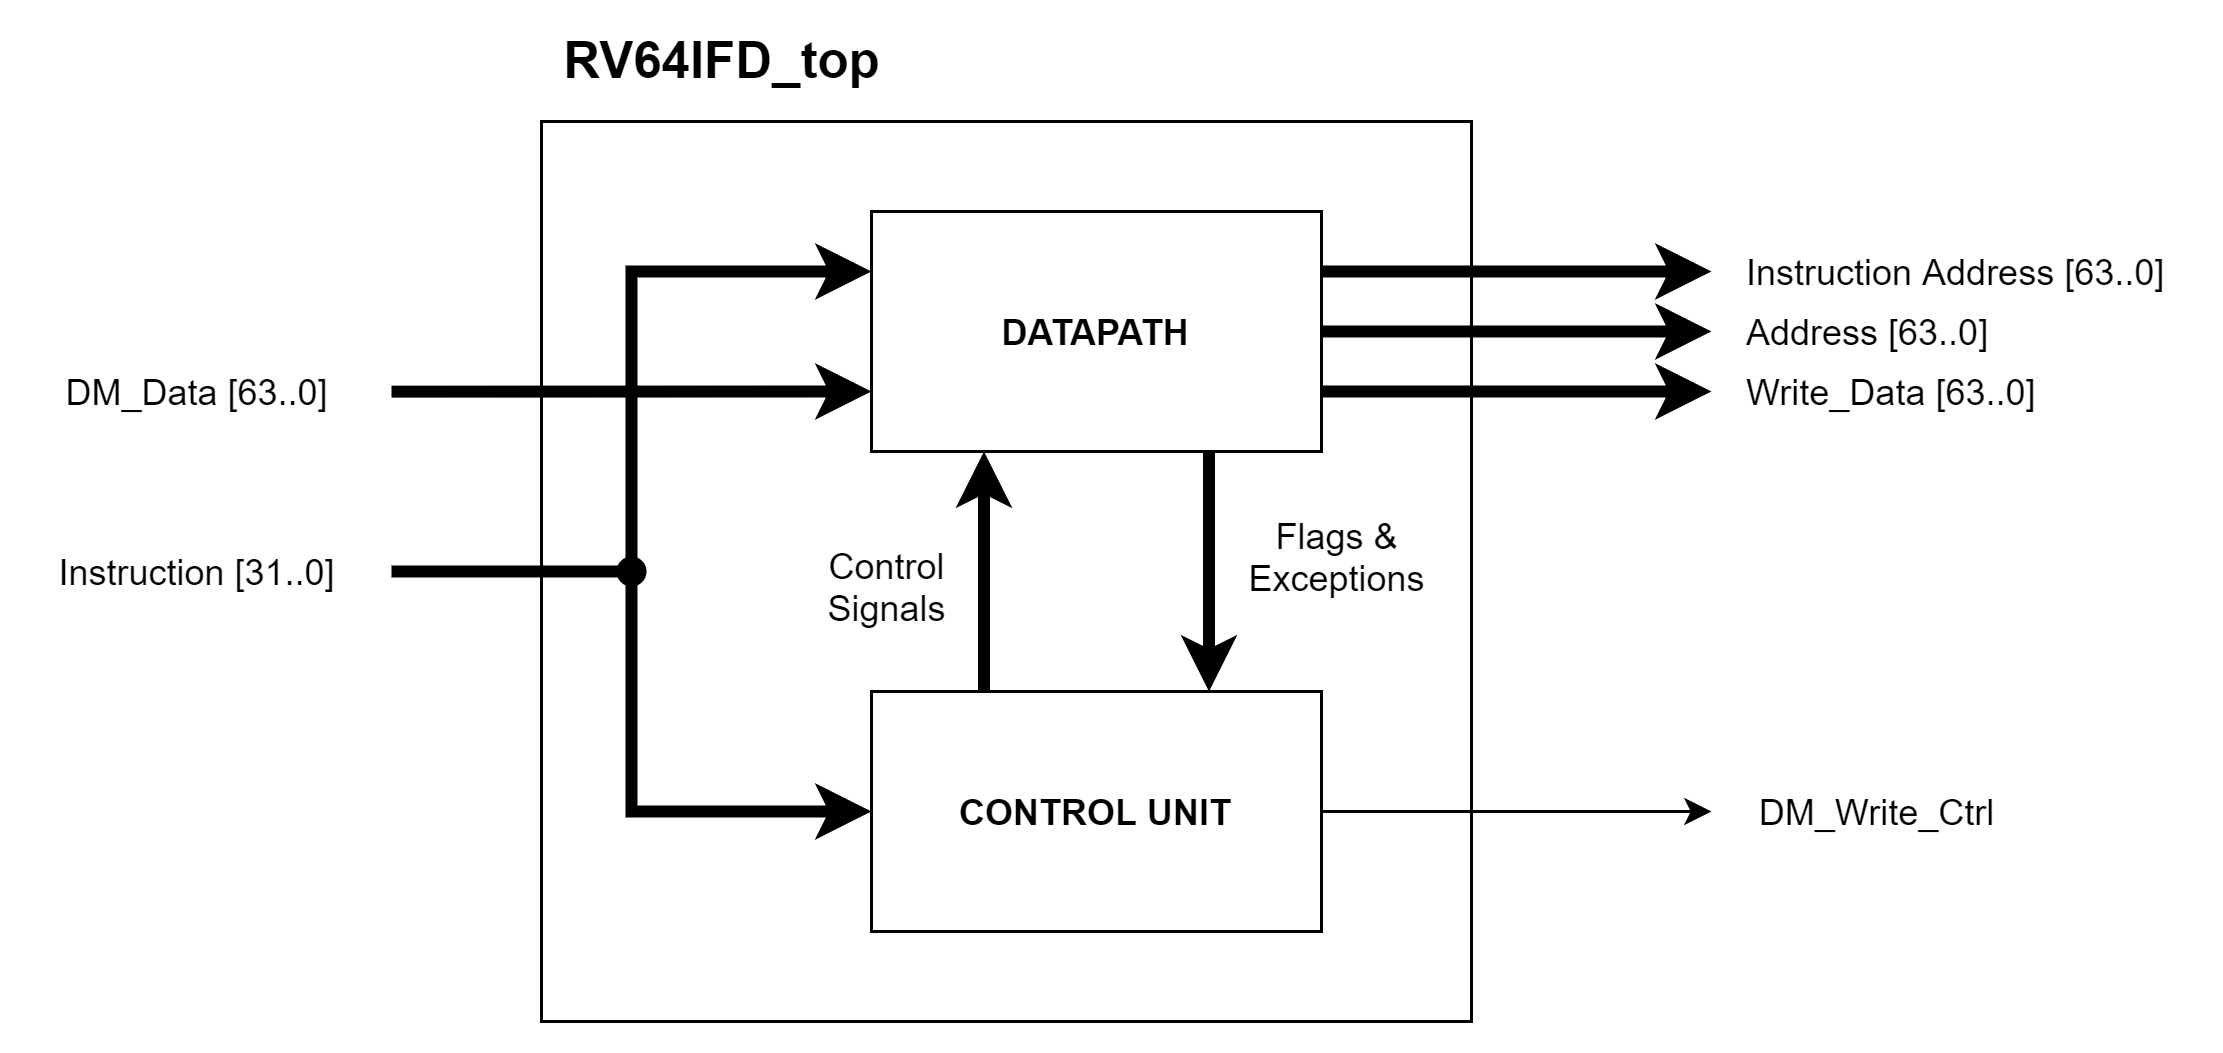

The diagram above was exported from draw.io. Its source (the exported page's mxGraphModel, read from the mxfile embedded in the PNG):
<mxGraphModel dx="868" dy="510" grid="1" gridSize="10" guides="1" tooltips="1" connect="1" arrows="1" fold="1" page="1" pageScale="1" pageWidth="1000000" pageHeight="1000000" math="0" shadow="0">
  <root>
    <mxCell id="-iEhpNoDMAO3nG1dd_cu-0" />
    <mxCell id="-iEhpNoDMAO3nG1dd_cu-1" parent="-iEhpNoDMAO3nG1dd_cu-0" />
    <mxCell id="oNxSItxG6uvBhrt2MJq--0" value="" style="rounded=0;whiteSpace=wrap;html=1;" parent="-iEhpNoDMAO3nG1dd_cu-1" vertex="1">
      <mxGeometry x="1610" y="1130" width="310" height="300" as="geometry" />
    </mxCell>
    <mxCell id="uWF1j432hmiBdoJlSdq_-0" style="edgeStyle=orthogonalEdgeStyle;rounded=0;orthogonalLoop=1;jettySize=auto;html=1;exitX=1;exitY=0.25;exitDx=0;exitDy=0;strokeWidth=4;" parent="-iEhpNoDMAO3nG1dd_cu-1" source="cYyCIPvET40SQC6OZ_3b-1" edge="1">
      <mxGeometry relative="1" as="geometry">
        <mxPoint x="2000" y="1180" as="targetPoint" />
      </mxGeometry>
    </mxCell>
    <mxCell id="HMBfllbu7yDTdqh82SLs-0" style="edgeStyle=orthogonalEdgeStyle;rounded=0;orthogonalLoop=1;jettySize=auto;html=1;exitX=1;exitY=0.5;exitDx=0;exitDy=0;strokeWidth=4;" parent="-iEhpNoDMAO3nG1dd_cu-1" source="cYyCIPvET40SQC6OZ_3b-1" edge="1">
      <mxGeometry relative="1" as="geometry">
        <mxPoint x="2000" y="1200" as="targetPoint" />
      </mxGeometry>
    </mxCell>
    <mxCell id="HMBfllbu7yDTdqh82SLs-1" style="edgeStyle=orthogonalEdgeStyle;rounded=0;orthogonalLoop=1;jettySize=auto;html=1;exitX=1;exitY=0.75;exitDx=0;exitDy=0;strokeWidth=4;" parent="-iEhpNoDMAO3nG1dd_cu-1" source="cYyCIPvET40SQC6OZ_3b-1" edge="1">
      <mxGeometry relative="1" as="geometry">
        <mxPoint x="2000" y="1220" as="targetPoint" />
      </mxGeometry>
    </mxCell>
    <mxCell id="CPloKJuLy1OAqPz_Ob3C-0" style="edgeStyle=orthogonalEdgeStyle;rounded=0;orthogonalLoop=1;jettySize=auto;html=1;exitX=0;exitY=0.75;exitDx=0;exitDy=0;endArrow=classic;endFill=1;strokeWidth=4;entryX=0;entryY=0.75;entryDx=0;entryDy=0;" parent="-iEhpNoDMAO3nG1dd_cu-1" target="cYyCIPvET40SQC6OZ_3b-1" edge="1">
      <mxGeometry relative="1" as="geometry">
        <mxPoint x="1560" y="1220.047619047619" as="sourcePoint" />
      </mxGeometry>
    </mxCell>
    <mxCell id="IBaA4Qc76yTgPFfkGRZC-0" style="edgeStyle=orthogonalEdgeStyle;rounded=0;orthogonalLoop=1;jettySize=auto;html=1;exitX=0.75;exitY=1;exitDx=0;exitDy=0;entryX=0.75;entryY=0;entryDx=0;entryDy=0;strokeWidth=4;" parent="-iEhpNoDMAO3nG1dd_cu-1" source="cYyCIPvET40SQC6OZ_3b-1" target="cYyCIPvET40SQC6OZ_3b-2" edge="1">
      <mxGeometry relative="1" as="geometry" />
    </mxCell>
    <mxCell id="cYyCIPvET40SQC6OZ_3b-1" value="&lt;b&gt;DATAPATH&lt;/b&gt;" style="rounded=0;whiteSpace=wrap;html=1;" parent="-iEhpNoDMAO3nG1dd_cu-1" vertex="1">
      <mxGeometry x="1720" y="1160" width="150" height="80" as="geometry" />
    </mxCell>
    <mxCell id="5yndU8Kvj5pXsJDBgt8K-1" style="edgeStyle=orthogonalEdgeStyle;rounded=0;orthogonalLoop=1;jettySize=auto;html=1;exitX=0;exitY=0.5;exitDx=0;exitDy=0;strokeWidth=4;entryX=0;entryY=0.5;entryDx=0;entryDy=0;" parent="-iEhpNoDMAO3nG1dd_cu-1" target="cYyCIPvET40SQC6OZ_3b-2" edge="1">
      <mxGeometry relative="1" as="geometry">
        <mxPoint x="1640" y="1280" as="sourcePoint" />
        <Array as="points">
          <mxPoint x="1640" y="1360" />
        </Array>
      </mxGeometry>
    </mxCell>
    <mxCell id="mUe2tRDsBFGenYnLN6oH-2" style="edgeStyle=orthogonalEdgeStyle;rounded=0;orthogonalLoop=1;jettySize=auto;html=1;exitX=0.25;exitY=0;exitDx=0;exitDy=0;entryX=0.25;entryY=1;entryDx=0;entryDy=0;strokeWidth=4;" parent="-iEhpNoDMAO3nG1dd_cu-1" source="cYyCIPvET40SQC6OZ_3b-2" target="cYyCIPvET40SQC6OZ_3b-1" edge="1">
      <mxGeometry relative="1" as="geometry">
        <Array as="points" />
      </mxGeometry>
    </mxCell>
    <mxCell id="Puml2sYGaHH4uIvtsHXS-1" style="edgeStyle=orthogonalEdgeStyle;rounded=0;orthogonalLoop=1;jettySize=auto;html=1;exitX=1;exitY=0.5;exitDx=0;exitDy=0;strokeWidth=1;" parent="-iEhpNoDMAO3nG1dd_cu-1" source="cYyCIPvET40SQC6OZ_3b-2" edge="1">
      <mxGeometry relative="1" as="geometry">
        <mxPoint x="2000" y="1360" as="targetPoint" />
      </mxGeometry>
    </mxCell>
    <mxCell id="cYyCIPvET40SQC6OZ_3b-2" value="&lt;b&gt;CONTROL UNIT&lt;/b&gt;" style="rounded=0;whiteSpace=wrap;html=1;" parent="-iEhpNoDMAO3nG1dd_cu-1" vertex="1">
      <mxGeometry x="1720" y="1320" width="150" height="80" as="geometry" />
    </mxCell>
    <mxCell id="5yndU8Kvj5pXsJDBgt8K-0" value="" style="endArrow=classic;html=1;rounded=0;strokeWidth=4;edgeStyle=orthogonalEdgeStyle;entryX=0;entryY=0.25;entryDx=0;entryDy=0;" parent="-iEhpNoDMAO3nG1dd_cu-1" target="cYyCIPvET40SQC6OZ_3b-1" edge="1">
      <mxGeometry width="50" height="50" relative="1" as="geometry">
        <mxPoint x="1560" y="1280" as="sourcePoint" />
        <mxPoint x="1800" y="1250" as="targetPoint" />
        <Array as="points">
          <mxPoint x="1640" y="1280" />
          <mxPoint x="1640" y="1180" />
        </Array>
      </mxGeometry>
    </mxCell>
    <mxCell id="5yndU8Kvj5pXsJDBgt8K-2" value="Instruction [31..0]" style="text;html=1;align=center;verticalAlign=middle;resizable=0;points=[];autosize=1;strokeColor=none;fillColor=none;" parent="-iEhpNoDMAO3nG1dd_cu-1" vertex="1">
      <mxGeometry x="1440" y="1270" width="110" height="20" as="geometry" />
    </mxCell>
    <mxCell id="Puml2sYGaHH4uIvtsHXS-2" value="DM_Write_Ctrl" style="text;html=1;align=center;verticalAlign=middle;resizable=0;points=[];autosize=1;strokeColor=none;fillColor=none;" parent="-iEhpNoDMAO3nG1dd_cu-1" vertex="1">
      <mxGeometry x="2010" y="1350" width="90" height="20" as="geometry" />
    </mxCell>
    <mxCell id="uWF1j432hmiBdoJlSdq_-1" value="Instruction Address [63..0]" style="text;html=1;align=left;verticalAlign=middle;resizable=0;points=[];autosize=1;strokeColor=none;fillColor=none;" parent="-iEhpNoDMAO3nG1dd_cu-1" vertex="1">
      <mxGeometry x="2010" y="1170" width="150" height="20" as="geometry" />
    </mxCell>
    <mxCell id="HMBfllbu7yDTdqh82SLs-2" value="Address [63..0]" style="text;html=1;align=left;verticalAlign=middle;resizable=0;points=[];autosize=1;strokeColor=none;fillColor=none;" parent="-iEhpNoDMAO3nG1dd_cu-1" vertex="1">
      <mxGeometry x="2010" y="1190" width="100" height="20" as="geometry" />
    </mxCell>
    <mxCell id="HMBfllbu7yDTdqh82SLs-3" value="Write_Data [63..0]" style="text;html=1;align=left;verticalAlign=middle;resizable=0;points=[];autosize=1;strokeColor=none;fillColor=none;" parent="-iEhpNoDMAO3nG1dd_cu-1" vertex="1">
      <mxGeometry x="2010" y="1210" width="110" height="20" as="geometry" />
    </mxCell>
    <mxCell id="oNxSItxG6uvBhrt2MJq--1" value="&lt;b&gt;&lt;font style=&quot;font-size: 17px&quot;&gt;RV64IFD_top&lt;/font&gt;&lt;/b&gt;" style="text;html=1;align=center;verticalAlign=middle;resizable=0;points=[];autosize=1;strokeColor=none;fillColor=none;" parent="-iEhpNoDMAO3nG1dd_cu-1" vertex="1">
      <mxGeometry x="1610" y="1100" width="120" height="20" as="geometry" />
    </mxCell>
    <mxCell id="VVdfux_Pk8NqfudbiFDl-0" value="Control&lt;br&gt;Signals" style="text;html=1;align=center;verticalAlign=middle;resizable=0;points=[];autosize=1;strokeColor=none;fillColor=none;" parent="-iEhpNoDMAO3nG1dd_cu-1" vertex="1">
      <mxGeometry x="1700" y="1270" width="50" height="30" as="geometry" />
    </mxCell>
    <mxCell id="CPloKJuLy1OAqPz_Ob3C-1" value="DM_Data [63..0]" style="text;html=1;align=center;verticalAlign=middle;resizable=0;points=[];autosize=1;strokeColor=none;fillColor=none;" parent="-iEhpNoDMAO3nG1dd_cu-1" vertex="1">
      <mxGeometry x="1445" y="1210" width="100" height="20" as="geometry" />
    </mxCell>
    <mxCell id="CPloKJuLy1OAqPz_Ob3C-2" value="" style="ellipse;whiteSpace=wrap;html=1;aspect=fixed;fillColor=#000000;strokeColor=none;" parent="-iEhpNoDMAO3nG1dd_cu-1" vertex="1">
      <mxGeometry x="1635" y="1275" width="10" height="10" as="geometry" />
    </mxCell>
    <mxCell id="IBaA4Qc76yTgPFfkGRZC-1" value="Flags &amp;amp;&lt;br&gt;Exceptions" style="text;html=1;align=center;verticalAlign=middle;resizable=0;points=[];autosize=1;strokeColor=none;fillColor=none;" parent="-iEhpNoDMAO3nG1dd_cu-1" vertex="1">
      <mxGeometry x="1840" y="1260" width="70" height="30" as="geometry" />
    </mxCell>
  </root>
</mxGraphModel>